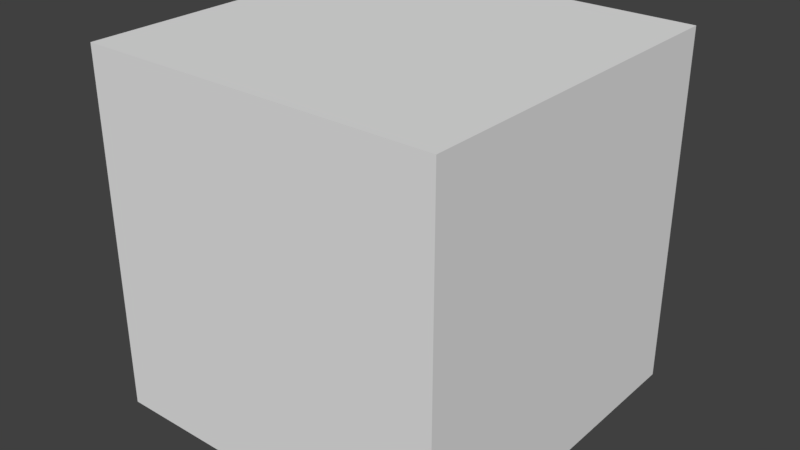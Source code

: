 # Source: beton.blend  (saved by Blender 2.79.0; exported with 4.5.12 LTS)
import bpy
from mathutils import Matrix  # noqa: F401  (used for matrix-valued properties, if any)

bpy.ops.wm.read_factory_settings(use_empty=True)
scene = bpy.context.scene
scene.name = 'Scene'

# ---- collections
col_collection_1 = bpy.data.collections.new('Collection 1'); scene.collection.children.link(col_collection_1)

# ---- materials (node trees are filled in below, after node groups)
mat_material_002 = bpy.data.materials.new('Material.002')
mat_material_002.alpha_threshold = 0.0
mat_material_002.use_transparent_shadow = False
mat_material_002.roughness = 0.5

# ---- material node trees

# ---- world
world_world = bpy.data.worlds.new('World'); scene.world = world_world
world_world.color = (0.05088, 0.05088, 0.05088)
world_world.use_sun_shadow = False
world_world.sun_shadow_jitter_overblur = 0.0
world_world.cycles.sampling_method = 'MANUAL'

# ---- meshes
me_cube_001 = bpy.data.meshes.new('Cube.001')
me_cube_001.from_pydata([(-1.0, -1.0, -1.0), (-1.0, -1.0, 1.0), (-1.0, 1.0, -1.0), (-1.0, 1.0, 1.0), (1.0, -1.0, -1.0), (1.0, -1.0, 1.0), (1.0, 1.0, -1.0), (1.0, 1.0, 1.0)], [], [(0, 1, 3, 2), (2, 3, 7, 6), (6, 7, 5, 4), (4, 5, 1, 0), (2, 6, 4, 0), (7, 3, 1, 5)])
_uv = me_cube_001.uv_layers.new(name='UVMap')
_uv.uv.foreach_set('vector', [0.0, 0.0, 1.0, 0.0, 1.0, 1.0, 0.0, 1.0, 0.0, 0.0, 1.0, 0.0, 1.0, 1.0, 0.0, 1.0, 0.0, 0.0, 1.0, 0.0, 1.0, 1.0, 0.0, 1.0, 0.0, 0.0, 1.0, 0.0, 1.0, 1.0, 0.0, 1.0, 0.0, 0.0, 1.0, 0.0, 1.0, 1.0, 0.0, 1.0, 0.0, 0.0, 1.0, 0.0, 1.0, 1.0, 0.0, 1.0])
me_cube_001.materials.append(mat_material_002)
me_cube_001.use_remesh_preserve_volume = False
me_cube_001.use_remesh_preserve_attributes = False
me_cube_001.use_mirror_vertex_groups = False
me_cube_001.update()

# ---- objects
ob_cube = bpy.data.objects.new('Cube', me_cube_001)

# ---- transforms, parenting, visibility, modifiers, constraints
ob_cube.location = (0.0, 0.0, 3.468)
ob_cube.lineart.crease_threshold = 0.0

# ---- collection membership
col_collection_1.objects.link(ob_cube)

# ---- scene / render settings (as saved in the file)
scene.frame_start = 1; scene.frame_end = 250; scene.frame_set(1)
scene.render.engine = 'BLENDER_EEVEE_NEXT'
scene.render.resolution_percentage = 50
scene.render.dither_intensity = 0.0
scene.cycles.use_denoising = False
scene.cycles.samples = 128
scene.cycles.sampling_pattern = 'TABULATED_SOBOL'
scene.cycles.use_adaptive_sampling = False
scene.cycles.use_light_tree = False
scene.cycles.blur_glossy = 0.0
scene.cycles.sample_clamp_indirect = 0.0
scene.view_settings.view_transform = 'Standard'
bpy.context.view_layer.update()

# ---- added for rendering (the .blend has no active camera and no usable light): camera, sun
cam_auto = bpy.data.cameras.new('AutoCamera')
cam_auto.lens = 50.0
cam_auto.sensor_width = 36.0
cam_auto.clip_end = 1000.0
ob_auto_camera = bpy.data.objects.new('AutoCamera', cam_auto)
scene.collection.objects.link(ob_auto_camera)
ob_auto_camera.location = (3.20507, -3.84609, 6.03172)
ob_auto_camera.rotation_euler = (1.09748, -7.21219e-08, 0.694738)
scene.camera = ob_auto_camera
light_auto_sun = bpy.data.lights.new('AutoSun', 'SUN')
light_auto_sun.energy = 3.0
light_auto_sun.angle = 0.0523599
ob_auto_sun = bpy.data.objects.new('AutoSun', light_auto_sun)
scene.collection.objects.link(ob_auto_sun)
ob_auto_sun.rotation_euler = (0.872665, 0.174533, 0.523599)
bpy.context.view_layer.update()
